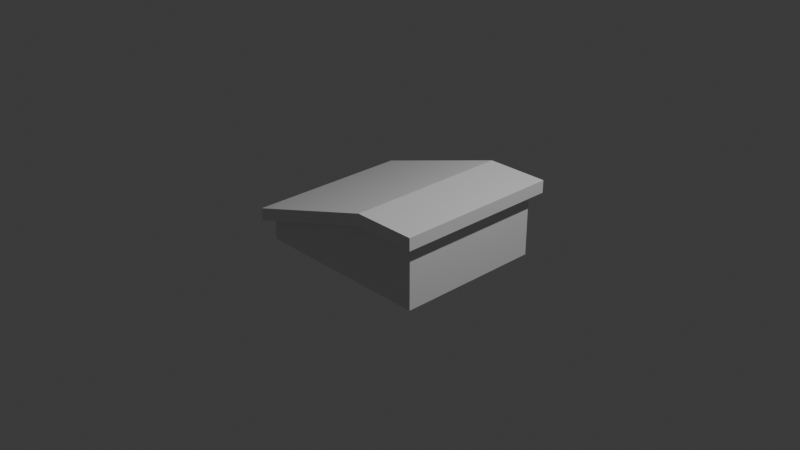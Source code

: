 # Source: GGJ2025_Environment.blend  (saved by Blender 4.0.36; exported with 4.5.12 LTS)
import bpy
from mathutils import Matrix  # noqa: F401  (used for matrix-valued properties, if any)

bpy.ops.wm.read_factory_settings(use_empty=True)
scene = bpy.context.scene
scene.name = 'Scene'

# ---- collections
col_collection = bpy.data.collections.new('Collection'); scene.collection.children.link(col_collection)

# ---- materials (node trees are filled in below, after node groups)
mat_material = bpy.data.materials.new('Material')
mat_material.alpha_threshold = 0.0
mat_material.use_transparent_shadow = False
mat_material.roughness = 0.5
mat_material.line_color = (0.0, 0.0, 0.0, 1.0)

# ---- material node trees
mat_material.use_nodes = True; mat_material.node_tree.nodes.clear()
_N = mat_material.node_tree.nodes; _L = mat_material.node_tree.links
n0 = _N.new('ShaderNodeOutputMaterial'); n0.name = 'Material Output'; n0.location = (300, 300)
n1 = _N.new('ShaderNodeBsdfPrincipled'); n1.name = 'Principled BSDF'; n1.location = (10, 300)
n1.inputs[3].default_value = 1.45
_L.new(n1.outputs[0], n0.inputs[0])
n0.is_active_output = True

# ---- world
world_world = bpy.data.worlds.new('World'); scene.world = world_world
world_world.use_nodes = True; world_world.node_tree.nodes.clear()
_N = world_world.node_tree.nodes; _L = world_world.node_tree.links
n0 = _N.new('ShaderNodeOutputWorld'); n0.name = 'World Output'; n0.location = (300, 300)
n1 = _N.new('ShaderNodeBackground'); n1.name = 'Background'; n1.location = (10, 300)
n1.inputs[0].default_value = (0.05088, 0.05088, 0.05088, 1.0)
_L.new(n1.outputs[0], n0.inputs[0])
n0.is_active_output = True
world_world.color = (0.05088, 0.05088, 0.05088)
world_world.use_sun_shadow = False
world_world.sun_shadow_jitter_overblur = 0.0

# ---- cameras
cam_camera = bpy.data.cameras.new('Camera')
cam_camera.clip_end = 100.0
cam_camera.ortho_scale = 7.314

# ---- lights
light_light = bpy.data.lights.new('Light', 'POINT')
light_light.transmission_factor = 0.0
light_light.use_soft_falloff = False
light_light.energy = 1000.0
light_light.shadow_soft_size = 0.1
light_light.shadow_maximum_resolution = 0.006
light_light.use_absolute_resolution = True

# ---- meshes
me_cube = bpy.data.meshes.new('Cube')
me_cube.from_pydata([(1.096, 0.9059, 0.5056), (1.0, 0.81, -0.3166), (1.096, -0.9059, 0.5056), (1.0, -0.81, -0.3166), (-1.096, 0.9059, 0.03305), (-1.0, 0.81, -0.3166), (-1.0, -0.81, -0.3166), (0.4174, 0.81, -0.3166), (0.4174, -0.9059, 0.5056), (0.4174, -0.81, -0.3166), (0.4174, 0.9059, 0.5056), (1.096, 0.9059, 0.3717), (-1.0, -0.81, -0.1008), (1.096, -0.9059, 0.3717), (-1.096, 0.9059, -0.1008), (0.4174, 0.9059, 0.3717), (0.4174, -0.9059, 0.3717), (-1.096, -0.9059, 0.03305), (1.0, -0.81, 0.3717), (0.4174, -0.81, 0.3717), (-1.0, 0.81, -0.1008), (0.4174, 0.81, 0.3717), (1.0, 0.81, 0.3717), (-1.096, -0.9059, -0.1008)], [], [(16, 8, 17, 23), (23, 17, 4, 14), (7, 1, 3, 9), (11, 0, 2, 13), (15, 10, 0, 11), (14, 4, 10, 15), (5, 7, 9, 6), (13, 2, 8, 16), (3, 18, 19, 9), (5, 20, 21, 7), (7, 21, 22, 1), (1, 22, 18, 3), (6, 12, 20, 5), (9, 19, 12, 6), (2, 0, 10, 8), (17, 8, 10, 4), (13, 16, 19, 18), (14, 15, 21, 20), (15, 11, 22, 21), (11, 13, 18, 22), (23, 14, 20, 12), (16, 23, 12, 19)])
_uv = me_cube.uv_layers.new(name='UVMap')
_uv.uv.foreach_set('vector', [0.625, 0.875, 0.625, 0.875, 0.625, 1.0, 0.625, 1.0, 0.625, 0.0, 0.625, 0.0, 0.625, 0.25, 0.625, 0.25, 0.25, 0.5, 0.375, 0.5, 0.375, 0.75, 0.25, 0.75, 0.625, 0.5, 0.625, 0.5, 0.625, 0.75, 0.625, 0.75, 0.625, 0.375, 0.625, 0.375, 0.625, 0.5, 0.625, 0.5, 0.625, 0.25, 0.625, 0.25, 0.625, 0.375, 0.625, 0.375, 0.125, 0.5, 0.25, 0.5, 0.25, 0.75, 0.125, 0.75, 0.625, 0.75, 0.625, 0.75, 0.625, 0.875, 0.625, 0.875, 0.375, 0.75, 0.625, 0.75, 0.625, 0.875, 0.375, 0.875, 0.375, 0.25, 0.625, 0.25, 0.625, 0.375, 0.375, 0.375, 0.375, 0.375, 0.625, 0.375, 0.625, 0.5, 0.375, 0.5, 0.375, 0.5, 0.625, 0.5, 0.625, 0.75, 0.375, 0.75, 0.375, 0.0, 0.625, 0.0, 0.625, 0.25, 0.375, 0.25, 0.375, 0.875, 0.625, 0.875, 0.625, 1.0, 0.375, 1.0, 0.625, 0.75, 0.625, 0.5, 0.625, 0.375, 0.625, 0.875, 0.625, 1.0, 0.625, 0.875, 0.625, 0.375, 0.625, 0.25, 0.625, 0.75, 0.625, 0.875, 0.625, 0.875, 0.625, 0.75, 0.625, 0.25, 0.625, 0.375, 0.625, 0.375, 0.625, 0.25, 0.625, 0.375, 0.625, 0.5, 0.625, 0.5, 0.625, 0.375, 0.625, 0.5, 0.625, 0.75, 0.625, 0.75, 0.625, 0.5, 0.625, 0.0, 0.625, 0.25, 0.625, 0.25, 0.625, 0.0, 0.625, 0.875, 0.625, 1.0, 0.625, 1.0, 0.625, 0.875])
me_cube.materials.append(mat_material)
me_cube.use_mirror_vertex_groups = False
me_cube.update()

# ---- objects
ob_cube = bpy.data.objects.new('Cube', me_cube)
ob_light = bpy.data.objects.new('Light', light_light)
ob_camera = bpy.data.objects.new('Camera', cam_camera)

# ---- transforms, parenting, visibility, modifiers, constraints
ob_cube.location = (0.0, 0.0, 0.0)
ob_cube.lock_rotations_4d = False
ob_cube.empty_display_type = 'ARROWS'
ob_cube.lineart.crease_threshold = 0.0
ob_light.location = (4.076, 1.005, 5.904)
ob_light.rotation_euler = (0.6503, 0.05522, 1.866)
ob_light.lock_rotations_4d = False
ob_light.empty_display_type = 'ARROWS'
ob_light.color = (0.0, 0.0, 0.0, 0.0)
ob_light.lineart.crease_threshold = 0.0
ob_camera.location = (7.359, -6.926, 4.958)
ob_camera.rotation_euler = (1.109, 0.0, 0.8149)
ob_camera.lock_rotations_4d = False
ob_camera.empty_display_type = 'ARROWS'
ob_camera.color = (0.0, 0.0, 0.0, 0.0)
ob_camera.display_type = 'WIRE'
ob_camera.lineart.crease_threshold = 0.0

# ---- collection membership
col_collection.objects.link(ob_cube)
col_collection.objects.link(ob_light)
col_collection.objects.link(ob_camera)

# ---- scene / render settings (as saved in the file)
scene.camera = ob_camera
scene.frame_start = 1; scene.frame_end = 250; scene.frame_set(1)
scene.render.engine = 'BLENDER_EEVEE_NEXT'
scene.cycles.sampling_pattern = 'TABULATED_SOBOL'
bpy.context.view_layer.update()
